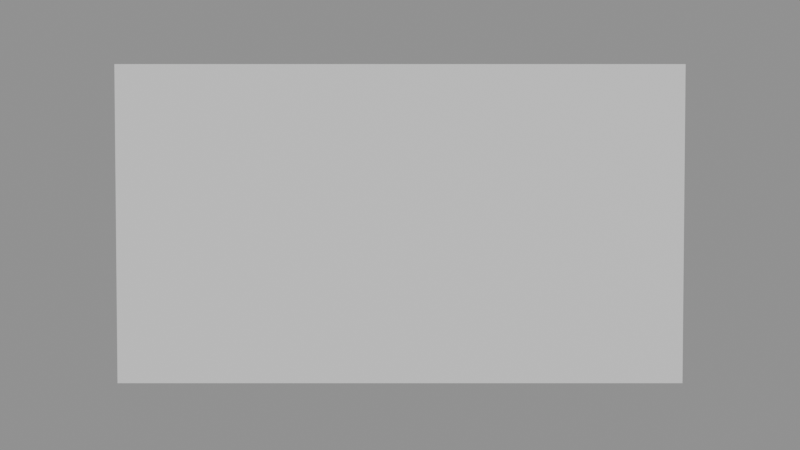 # Source: screen-venue.blend  (saved by Blender 5.2.45; exported with 4.5.12 LTS)
import bpy
from mathutils import Matrix  # noqa: F401  (used for matrix-valued properties, if any)

bpy.ops.wm.read_factory_settings(use_empty=True)
scene = bpy.context.scene
scene.name = 'Scene'

# ---- materials (node trees are filled in below, after node groups)
mat_screen_mat = bpy.data.materials.new('screen_mat')

# ---- material node trees
mat_screen_mat.use_nodes = True; mat_screen_mat.node_tree.nodes.clear()
_N = mat_screen_mat.node_tree.nodes; _L = mat_screen_mat.node_tree.links
n0 = _N.new('ShaderNodeBsdfPrincipled'); n0.name = 'Principled BSDF'; n0.location = (-200, 100)
n0.inputs[10].default_value = 0.005
n1 = _N.new('ShaderNodeOutputMaterial'); n1.name = 'Material Output'; n1.location = (200, 100)
_L.new(n0.outputs[0], n1.inputs[0])
n1.is_active_output = True

# ---- cameras
cam_projector_main_lens = bpy.data.cameras.new('projector_main_lens')
cam_projector_main_lens.sensor_fit = 'HORIZONTAL'
cam_projector_main_lens.clip_end = 100.0
cam_projector_main_lens.lens = 72.0

# ---- meshes
me_screen_main_mesh = bpy.data.meshes.new('screen_main_mesh')
me_screen_main_mesh.from_pydata([(-1.6, 3.934e-08, -0.9), (1.6, 3.934e-08, -0.9), (-1.6, -3.934e-08, 0.9), (1.6, -3.934e-08, 0.9)], [], [(0, 1, 3, 2)])
_uv = me_screen_main_mesh.uv_layers.new(name='UVMap')
_uv.uv.foreach_set('vector', [0.0, 0.0, 1.0, 0.0, 1.0, 1.0, 0.0, 1.0])
me_screen_main_mesh.materials.append(mat_screen_mat)
me_screen_main_mesh.update()

# ---- objects
ob_screen_main = bpy.data.objects.new('screen_main', me_screen_main_mesh)
ob_projector_main = bpy.data.objects.new('projector_main', cam_projector_main_lens)

# ---- transforms, parenting, visibility, modifiers, constraints
ob_screen_main.location = (0.0, 3.0, 2.0)
ob_projector_main.location = (0.0, -6.0, 2.5)
ob_projector_main.rotation_euler = (1.515, -0.0, 0.0)

# ---- collection membership
scene.collection.objects.link(ob_screen_main)
scene.collection.objects.link(ob_projector_main)

# ---- scene / render settings (as saved in the file)
scene.camera = ob_projector_main
scene.frame_start = 1; scene.frame_end = 250; scene.frame_set(1)
scene.render.engine = 'BLENDER_EEVEE_NEXT'
scene.render.bake_bias = 0.0
scene.render.bake_samples = 0
scene.render.compositor_device = 'GPU'
scene.eevee.use_volume_custom_range = False
scene.eevee.fast_gi_thickness_near = 0.1
scene.eevee.fast_gi_thickness_far = 0.0
scene.eevee.ray_tracing_options.screen_trace_thickness = 0.1
bpy.context.view_layer.update()

# ---- added for rendering (the .blend has no usable light): sun + grey world if the file has none
light_auto_sun = bpy.data.lights.new('AutoSun', 'SUN')
light_auto_sun.energy = 3.0
light_auto_sun.angle = 0.0523599
ob_auto_sun = bpy.data.objects.new('AutoSun', light_auto_sun)
scene.collection.objects.link(ob_auto_sun)
ob_auto_sun.rotation_euler = (0.872665, 0.174533, 0.523599)
if scene.world is None:
    world_auto = bpy.data.worlds.new('AutoWorld')
    world_auto.color = (0.3, 0.3, 0.3)
    scene.world = world_auto
bpy.context.view_layer.update()
